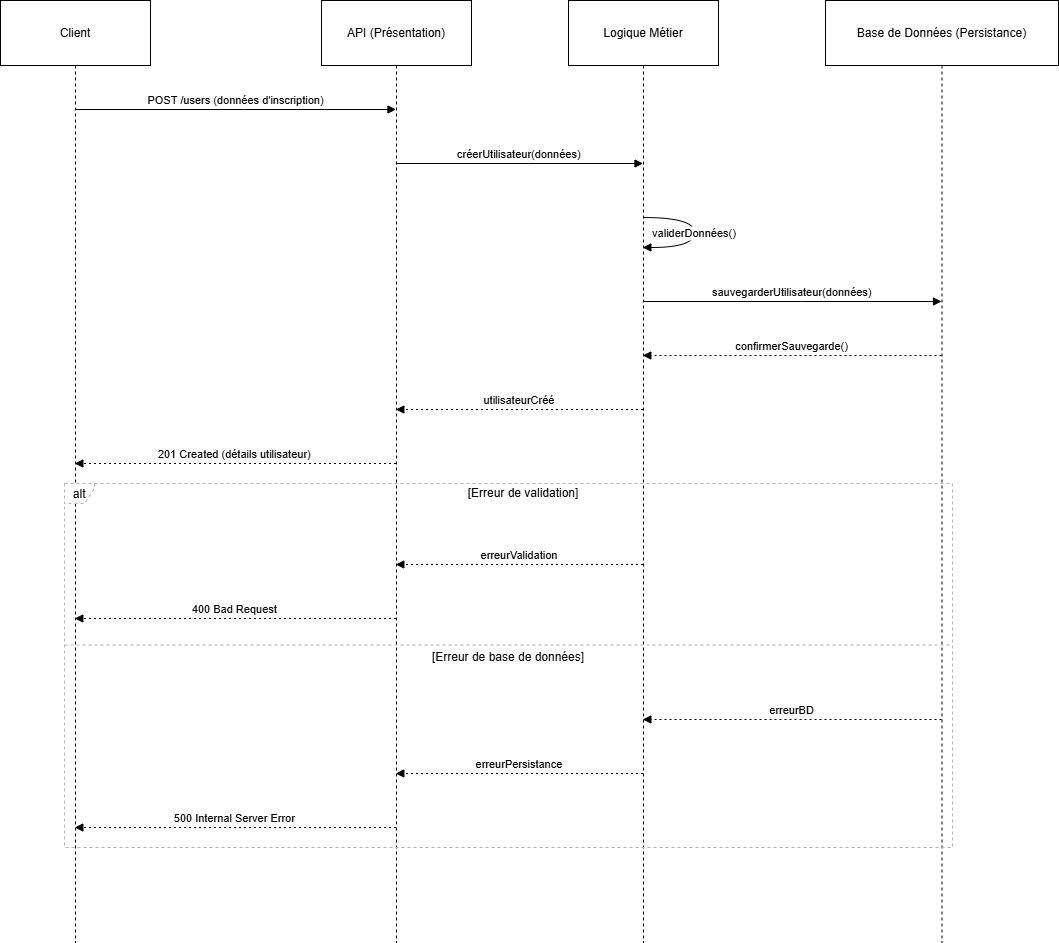

The diagram above was exported from draw.io. Its source (the exported page's mxGraphModel, read from the mxfile embedded in the PNG):
<mxGraphModel dx="1235" dy="655" grid="1" gridSize="10" guides="1" tooltips="1" connect="1" arrows="1" fold="1" page="1" pageScale="1" pageWidth="827" pageHeight="1169" math="0" shadow="0">
  <root>
    <mxCell id="0" />
    <mxCell id="1" parent="0" />
    <mxCell id="Cj8sJt6YFoTmdgArTyWx-1" value="Client" style="shape=umlLifeline;perimeter=lifelinePerimeter;whiteSpace=wrap;container=1;dropTarget=0;collapsible=0;recursiveResize=0;outlineConnect=0;portConstraint=eastwest;newEdgeStyle={&quot;edgeStyle&quot;:&quot;elbowEdgeStyle&quot;,&quot;elbow&quot;:&quot;vertical&quot;,&quot;curved&quot;:0,&quot;rounded&quot;:0};size=65;" vertex="1" parent="1">
      <mxGeometry x="20" y="20" width="150" height="942" as="geometry" />
    </mxCell>
    <mxCell id="Cj8sJt6YFoTmdgArTyWx-2" value="API (Présentation)" style="shape=umlLifeline;perimeter=lifelinePerimeter;whiteSpace=wrap;container=1;dropTarget=0;collapsible=0;recursiveResize=0;outlineConnect=0;portConstraint=eastwest;newEdgeStyle={&quot;edgeStyle&quot;:&quot;elbowEdgeStyle&quot;,&quot;elbow&quot;:&quot;vertical&quot;,&quot;curved&quot;:0,&quot;rounded&quot;:0};size=65;" vertex="1" parent="1">
      <mxGeometry x="341" y="20" width="150" height="942" as="geometry" />
    </mxCell>
    <mxCell id="Cj8sJt6YFoTmdgArTyWx-3" value="Logique Métier" style="shape=umlLifeline;perimeter=lifelinePerimeter;whiteSpace=wrap;container=1;dropTarget=0;collapsible=0;recursiveResize=0;outlineConnect=0;portConstraint=eastwest;newEdgeStyle={&quot;edgeStyle&quot;:&quot;elbowEdgeStyle&quot;,&quot;elbow&quot;:&quot;vertical&quot;,&quot;curved&quot;:0,&quot;rounded&quot;:0};size=65;" vertex="1" parent="1">
      <mxGeometry x="588" y="20" width="150" height="942" as="geometry" />
    </mxCell>
    <mxCell id="Cj8sJt6YFoTmdgArTyWx-4" value="Base de Données (Persistance)" style="shape=umlLifeline;perimeter=lifelinePerimeter;whiteSpace=wrap;container=1;dropTarget=0;collapsible=0;recursiveResize=0;outlineConnect=0;portConstraint=eastwest;newEdgeStyle={&quot;edgeStyle&quot;:&quot;elbowEdgeStyle&quot;,&quot;elbow&quot;:&quot;vertical&quot;,&quot;curved&quot;:0,&quot;rounded&quot;:0};size=65;" vertex="1" parent="1">
      <mxGeometry x="845" y="20" width="233" height="942" as="geometry" />
    </mxCell>
    <mxCell id="Cj8sJt6YFoTmdgArTyWx-5" value="alt" style="shape=umlFrame;dashed=1;pointerEvents=0;dropTarget=0;strokeColor=#B3B3B3;height=20;width=30" vertex="1" parent="1">
      <mxGeometry x="84" y="503" width="888" height="364" as="geometry" />
    </mxCell>
    <mxCell id="Cj8sJt6YFoTmdgArTyWx-6" value="[Erreur de validation]" style="text;strokeColor=none;fillColor=none;align=center;verticalAlign=middle;whiteSpace=wrap;" vertex="1" parent="Cj8sJt6YFoTmdgArTyWx-5">
      <mxGeometry x="30" width="858" height="20" as="geometry" />
    </mxCell>
    <mxCell id="Cj8sJt6YFoTmdgArTyWx-7" value="[Erreur de base de données]" style="shape=line;dashed=1;whiteSpace=wrap;verticalAlign=top;labelPosition=center;verticalLabelPosition=middle;align=center;strokeColor=#B3B3B3;" vertex="1" parent="Cj8sJt6YFoTmdgArTyWx-5">
      <mxGeometry y="160" width="888" height="3" as="geometry" />
    </mxCell>
    <mxCell id="Cj8sJt6YFoTmdgArTyWx-8" value="POST /users (données d'inscription)" style="verticalAlign=bottom;edgeStyle=elbowEdgeStyle;elbow=vertical;curved=0;rounded=0;endArrow=block;" edge="1" parent="1" source="Cj8sJt6YFoTmdgArTyWx-1" target="Cj8sJt6YFoTmdgArTyWx-2">
      <mxGeometry relative="1" as="geometry">
        <Array as="points">
          <mxPoint x="264" y="129" />
        </Array>
      </mxGeometry>
    </mxCell>
    <mxCell id="Cj8sJt6YFoTmdgArTyWx-9" value="créerUtilisateur(données)" style="verticalAlign=bottom;edgeStyle=elbowEdgeStyle;elbow=vertical;curved=0;rounded=0;endArrow=block;" edge="1" parent="1" source="Cj8sJt6YFoTmdgArTyWx-2" target="Cj8sJt6YFoTmdgArTyWx-3">
      <mxGeometry relative="1" as="geometry">
        <Array as="points">
          <mxPoint x="548" y="183" />
        </Array>
      </mxGeometry>
    </mxCell>
    <mxCell id="Cj8sJt6YFoTmdgArTyWx-10" value="validerDonnées()" style="curved=1;endArrow=block;rounded=0;" edge="1" parent="1" source="Cj8sJt6YFoTmdgArTyWx-3" target="Cj8sJt6YFoTmdgArTyWx-3">
      <mxGeometry relative="1" as="geometry">
        <Array as="points">
          <mxPoint x="714" y="237" />
          <mxPoint x="714" y="267" />
        </Array>
      </mxGeometry>
    </mxCell>
    <mxCell id="Cj8sJt6YFoTmdgArTyWx-11" value="sauvegarderUtilisateur(données)" style="verticalAlign=bottom;edgeStyle=elbowEdgeStyle;elbow=vertical;curved=0;rounded=0;endArrow=block;" edge="1" parent="1" source="Cj8sJt6YFoTmdgArTyWx-3" target="Cj8sJt6YFoTmdgArTyWx-4">
      <mxGeometry relative="1" as="geometry">
        <Array as="points">
          <mxPoint x="821" y="321" />
        </Array>
      </mxGeometry>
    </mxCell>
    <mxCell id="Cj8sJt6YFoTmdgArTyWx-12" value="confirmerSauvegarde()" style="verticalAlign=bottom;edgeStyle=elbowEdgeStyle;elbow=vertical;curved=0;rounded=0;dashed=1;dashPattern=2 3;endArrow=block;" edge="1" parent="1" source="Cj8sJt6YFoTmdgArTyWx-4" target="Cj8sJt6YFoTmdgArTyWx-3">
      <mxGeometry relative="1" as="geometry">
        <Array as="points">
          <mxPoint x="824" y="375" />
        </Array>
      </mxGeometry>
    </mxCell>
    <mxCell id="Cj8sJt6YFoTmdgArTyWx-13" value="utilisateurCréé" style="verticalAlign=bottom;edgeStyle=elbowEdgeStyle;elbow=vertical;curved=0;rounded=0;dashed=1;dashPattern=2 3;endArrow=block;" edge="1" parent="1" source="Cj8sJt6YFoTmdgArTyWx-3" target="Cj8sJt6YFoTmdgArTyWx-2">
      <mxGeometry relative="1" as="geometry">
        <Array as="points">
          <mxPoint x="551" y="429" />
        </Array>
      </mxGeometry>
    </mxCell>
    <mxCell id="Cj8sJt6YFoTmdgArTyWx-14" value="201 Created (détails utilisateur)" style="verticalAlign=bottom;edgeStyle=elbowEdgeStyle;elbow=vertical;curved=0;rounded=0;dashed=1;dashPattern=2 3;endArrow=block;" edge="1" parent="1" source="Cj8sJt6YFoTmdgArTyWx-2" target="Cj8sJt6YFoTmdgArTyWx-1">
      <mxGeometry relative="1" as="geometry">
        <Array as="points">
          <mxPoint x="267" y="483" />
        </Array>
      </mxGeometry>
    </mxCell>
    <mxCell id="Cj8sJt6YFoTmdgArTyWx-15" value="erreurValidation" style="verticalAlign=bottom;edgeStyle=elbowEdgeStyle;elbow=vertical;curved=0;rounded=0;dashed=1;dashPattern=2 3;endArrow=block;" edge="1" parent="1" source="Cj8sJt6YFoTmdgArTyWx-3" target="Cj8sJt6YFoTmdgArTyWx-2">
      <mxGeometry relative="1" as="geometry">
        <Array as="points">
          <mxPoint x="551" y="584" />
        </Array>
      </mxGeometry>
    </mxCell>
    <mxCell id="Cj8sJt6YFoTmdgArTyWx-16" value="400 Bad Request" style="verticalAlign=bottom;edgeStyle=elbowEdgeStyle;elbow=vertical;curved=0;rounded=0;dashed=1;dashPattern=2 3;endArrow=block;" edge="1" parent="1" source="Cj8sJt6YFoTmdgArTyWx-2" target="Cj8sJt6YFoTmdgArTyWx-1">
      <mxGeometry relative="1" as="geometry">
        <Array as="points">
          <mxPoint x="267" y="638" />
        </Array>
      </mxGeometry>
    </mxCell>
    <mxCell id="Cj8sJt6YFoTmdgArTyWx-17" value="erreurBD" style="verticalAlign=bottom;edgeStyle=elbowEdgeStyle;elbow=vertical;curved=0;rounded=0;dashed=1;dashPattern=2 3;endArrow=block;" edge="1" parent="1" source="Cj8sJt6YFoTmdgArTyWx-4" target="Cj8sJt6YFoTmdgArTyWx-3">
      <mxGeometry relative="1" as="geometry">
        <Array as="points">
          <mxPoint x="824" y="739" />
        </Array>
      </mxGeometry>
    </mxCell>
    <mxCell id="Cj8sJt6YFoTmdgArTyWx-18" value="erreurPersistance" style="verticalAlign=bottom;edgeStyle=elbowEdgeStyle;elbow=vertical;curved=0;rounded=0;dashed=1;dashPattern=2 3;endArrow=block;" edge="1" parent="1" source="Cj8sJt6YFoTmdgArTyWx-3" target="Cj8sJt6YFoTmdgArTyWx-2">
      <mxGeometry relative="1" as="geometry">
        <Array as="points">
          <mxPoint x="551" y="793" />
        </Array>
      </mxGeometry>
    </mxCell>
    <mxCell id="Cj8sJt6YFoTmdgArTyWx-19" value="500 Internal Server Error" style="verticalAlign=bottom;edgeStyle=elbowEdgeStyle;elbow=vertical;curved=0;rounded=0;dashed=1;dashPattern=2 3;endArrow=block;" edge="1" parent="1" source="Cj8sJt6YFoTmdgArTyWx-2" target="Cj8sJt6YFoTmdgArTyWx-1">
      <mxGeometry relative="1" as="geometry">
        <Array as="points">
          <mxPoint x="267" y="847" />
        </Array>
      </mxGeometry>
    </mxCell>
  </root>
</mxGraphModel>